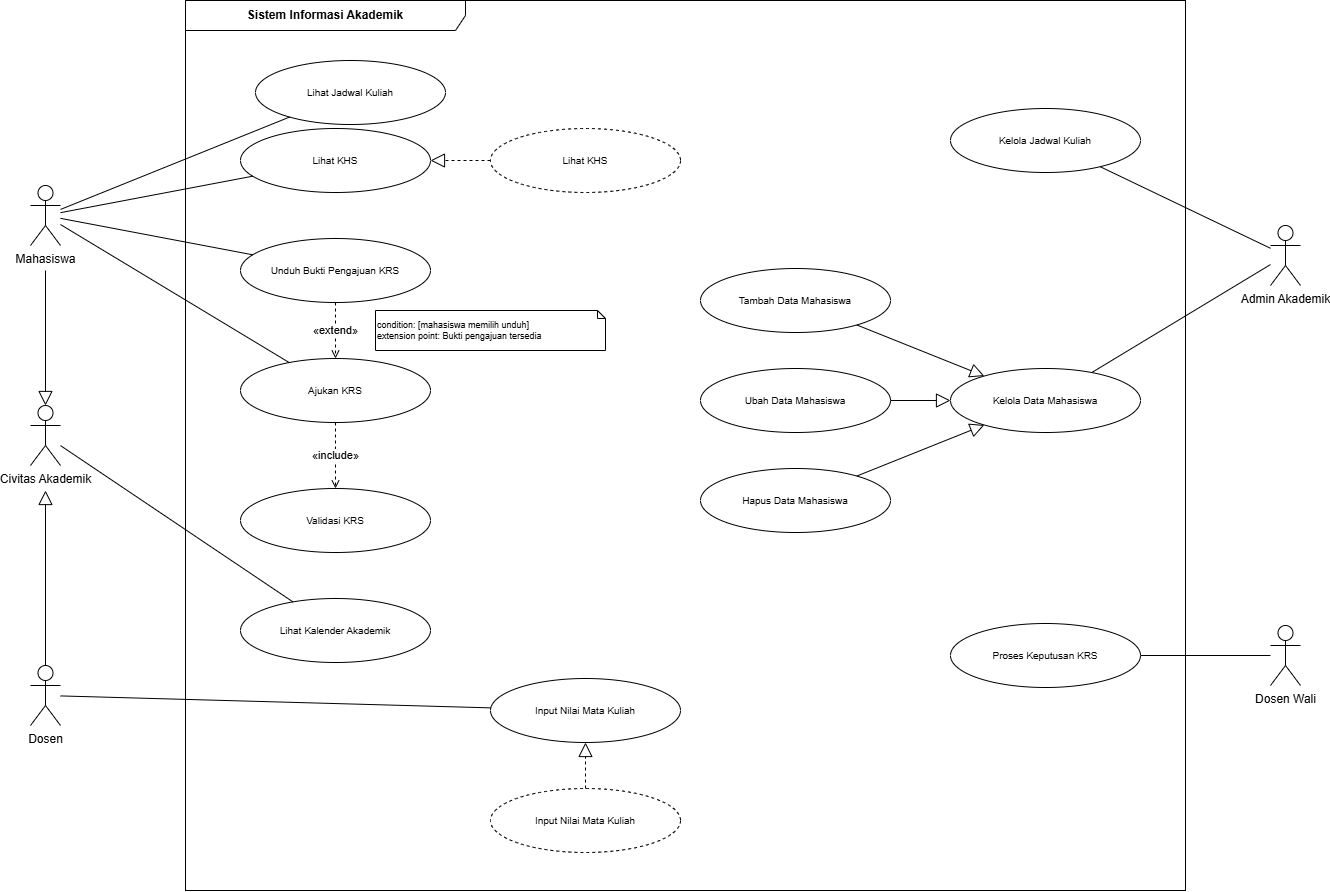

The diagram above was exported from draw.io. Its source (the exported page's mxGraphModel, read from the mxfile embedded in the PNG):
<mxGraphModel dx="1297" dy="1174" grid="1" gridSize="10" guides="1" tooltips="1" connect="1" arrows="1" fold="1" page="1" pageScale="1" pageWidth="1420" pageHeight="940" math="0" shadow="0">
  <root>
    <mxCell id="0" />
    <mxCell id="1" parent="0" />
    <mxCell id="sys" parent="1" style="rounded=0;whiteSpace=wrap;html=1;fillColor=none;verticalAlign=top;fontStyle=1;" value="" vertex="1">
      <mxGeometry height="890" width="1000" x="240" y="30" as="geometry" />
    </mxCell>
    <mxCell id="A_MHS" parent="1" style="shape=umlActor;verticalLabelPosition=bottom;verticalAlign=top;html=1;outlineConnect=0;" value="Mahasiswa" vertex="1">
      <mxGeometry height="60" width="30" x="85" y="215" as="geometry" />
    </mxCell>
    <mxCell id="A_CIV" parent="1" style="shape=umlActor;verticalLabelPosition=bottom;verticalAlign=top;html=1;outlineConnect=0;" value="Civitas Akademik" vertex="1">
      <mxGeometry height="60" width="30" x="85" y="435" as="geometry" />
    </mxCell>
    <mxCell id="A_DSN" parent="1" style="shape=umlActor;verticalLabelPosition=bottom;verticalAlign=top;html=1;outlineConnect=0;" value="Dosen" vertex="1">
      <mxGeometry height="60" width="30" x="85" y="695" as="geometry" />
    </mxCell>
    <mxCell id="A_ADM" parent="1" style="shape=umlActor;verticalLabelPosition=bottom;verticalAlign=top;html=1;outlineConnect=0;" value="Admin Akademik" vertex="1">
      <mxGeometry height="60" width="30" x="1325" y="255" as="geometry" />
    </mxCell>
    <mxCell id="A_WALI" parent="1" style="shape=umlActor;verticalLabelPosition=bottom;verticalAlign=top;html=1;outlineConnect=0;" value="Dosen Wali" vertex="1">
      <mxGeometry height="60" width="30" x="1325" y="655" as="geometry" />
    </mxCell>
    <mxCell id="UC01" parent="1" style="ellipse;whiteSpace=wrap;html=1;fontSize=10;" value="Lihat Jadwal Kuliah" vertex="1">
      <mxGeometry height="64" width="190" x="310" y="90" as="geometry" />
    </mxCell>
    <mxCell id="UC09" parent="1" style="ellipse;whiteSpace=wrap;html=1;fontSize=10;" value="Lihat KHS" vertex="1">
      <mxGeometry height="64" width="190" x="295" y="158" as="geometry" />
    </mxCell>
    <mxCell id="UC05" parent="1" style="ellipse;whiteSpace=wrap;html=1;fontSize=10;" value="Unduh Bukti Pengajuan KRS" vertex="1">
      <mxGeometry height="64" width="190" x="295" y="268" as="geometry" />
    </mxCell>
    <mxCell id="UC03" parent="1" style="ellipse;whiteSpace=wrap;html=1;fontSize=10;" value="Ajukan KRS" vertex="1">
      <mxGeometry height="64" width="190" x="295" y="388" as="geometry" />
    </mxCell>
    <mxCell id="UC04" parent="1" style="ellipse;whiteSpace=wrap;html=1;fontSize=10;" value="Validasi KRS" vertex="1">
      <mxGeometry height="64" width="190" x="295" y="518" as="geometry" />
    </mxCell>
    <mxCell id="UC07" parent="1" style="ellipse;whiteSpace=wrap;html=1;fontSize=10;" value="Lihat Kalender Akademik" vertex="1">
      <mxGeometry height="64" width="190" x="295" y="628" as="geometry" />
    </mxCell>
    <mxCell id="UC08" parent="1" style="ellipse;whiteSpace=wrap;html=1;fontSize=10;" value="Input Nilai Mata Kuliah" vertex="1">
      <mxGeometry height="64" width="190" x="545" y="708" as="geometry" />
    </mxCell>
    <mxCell id="CO02" parent="1" style="ellipse;whiteSpace=wrap;html=1;fontSize=10;dashed=1;" value="Lihat KHS" vertex="1">
      <mxGeometry height="64" width="190" x="545" y="158" as="geometry" />
    </mxCell>
    <mxCell id="CO01" parent="1" style="ellipse;whiteSpace=wrap;html=1;fontSize=10;dashed=1;" value="Input Nilai Mata Kuliah" vertex="1">
      <mxGeometry height="64" width="190" x="545" y="818" as="geometry" />
    </mxCell>
    <mxCell id="UC11" parent="1" style="ellipse;whiteSpace=wrap;html=1;fontSize=10;" value="Tambah Data Mahasiswa" vertex="1">
      <mxGeometry height="64" width="190" x="755" y="298" as="geometry" />
    </mxCell>
    <mxCell id="UC12" parent="1" style="ellipse;whiteSpace=wrap;html=1;fontSize=10;" value="Ubah Data Mahasiswa" vertex="1">
      <mxGeometry height="64" width="190" x="755" y="398" as="geometry" />
    </mxCell>
    <mxCell id="UC13" parent="1" style="ellipse;whiteSpace=wrap;html=1;fontSize=10;" value="Hapus Data Mahasiswa" vertex="1">
      <mxGeometry height="64" width="190" x="755" y="498" as="geometry" />
    </mxCell>
    <mxCell id="UC10" parent="1" style="ellipse;whiteSpace=wrap;html=1;fontSize=10;" value="Kelola Data Mahasiswa" vertex="1">
      <mxGeometry height="64" width="190" x="1005" y="398" as="geometry" />
    </mxCell>
    <mxCell id="UC02" parent="1" style="ellipse;whiteSpace=wrap;html=1;fontSize=10;" value="Kelola Jadwal Kuliah" vertex="1">
      <mxGeometry height="64" width="190" x="1005" y="138" as="geometry" />
    </mxCell>
    <mxCell id="UC06" parent="1" style="ellipse;whiteSpace=wrap;html=1;fontSize=10;" value="Proses Keputusan KRS" vertex="1">
      <mxGeometry height="64" width="190" x="1005" y="653" as="geometry" />
    </mxCell>
    <mxCell id="e1" edge="1" parent="1" source="A_CIV" style="endArrow=none;html=1;" target="UC07" value="">
      <mxGeometry relative="1" as="geometry" />
    </mxCell>
    <mxCell id="e2" edge="1" parent="1" source="A_MHS" style="endArrow=none;html=1;" target="UC01" value="">
      <mxGeometry relative="1" as="geometry" />
    </mxCell>
    <mxCell id="e3" edge="1" parent="1" source="A_MHS" style="endArrow=none;html=1;" target="UC03" value="">
      <mxGeometry relative="1" as="geometry" />
    </mxCell>
    <mxCell id="e4" edge="1" parent="1" source="A_MHS" style="endArrow=none;html=1;" target="UC05" value="">
      <mxGeometry relative="1" as="geometry" />
    </mxCell>
    <mxCell id="e5" edge="1" parent="1" source="A_MHS" style="endArrow=none;html=1;" target="UC09" value="">
      <mxGeometry relative="1" as="geometry" />
    </mxCell>
    <mxCell id="e6" edge="1" parent="1" source="A_DSN" style="endArrow=none;html=1;" target="UC08" value="">
      <mxGeometry relative="1" as="geometry" />
    </mxCell>
    <mxCell id="e7" edge="1" parent="1" style="endArrow=block;endFill=0;endSize=12;html=1;" target="A_CIV" value="">
      <mxGeometry relative="1" as="geometry">
        <mxPoint x="100" y="300" as="sourcePoint" />
      </mxGeometry>
    </mxCell>
    <mxCell id="e8" edge="1" parent="1" source="A_DSN" style="endArrow=block;endFill=0;endSize=12;html=1;" value="">
      <mxGeometry relative="1" as="geometry">
        <mxPoint x="100" y="520" as="targetPoint" />
      </mxGeometry>
    </mxCell>
    <mxCell id="e9" edge="1" parent="1" source="A_ADM" style="endArrow=none;html=1;" target="UC02" value="">
      <mxGeometry relative="1" as="geometry" />
    </mxCell>
    <mxCell id="e10" edge="1" parent="1" source="A_ADM" style="endArrow=none;html=1;" target="UC10" value="">
      <mxGeometry relative="1" as="geometry" />
    </mxCell>
    <mxCell id="e11" edge="1" parent="1" source="A_WALI" style="endArrow=none;html=1;" target="UC06" value="">
      <mxGeometry relative="1" as="geometry" />
    </mxCell>
    <mxCell id="e12" edge="1" parent="1" source="UC03" style="endArrow=open;endFill=0;dashed=1;html=1;" target="UC04" value="«include»">
      <mxGeometry relative="1" as="geometry" />
    </mxCell>
    <mxCell id="e13" edge="1" parent="1" source="UC05" style="endArrow=open;endFill=0;dashed=1;html=1;" target="UC03" value="«extend»">
      <mxGeometry relative="1" as="geometry" />
    </mxCell>
    <mxCell id="e14" edge="1" parent="1" source="UC11" style="endArrow=block;endFill=0;endSize=12;html=1;" target="UC10" value="">
      <mxGeometry relative="1" as="geometry" />
    </mxCell>
    <mxCell id="e15" edge="1" parent="1" source="UC12" style="endArrow=block;endFill=0;endSize=12;html=1;" target="UC10" value="">
      <mxGeometry relative="1" as="geometry" />
    </mxCell>
    <mxCell id="e16" edge="1" parent="1" source="UC13" style="endArrow=block;endFill=0;endSize=12;html=1;" target="UC10" value="">
      <mxGeometry relative="1" as="geometry" />
    </mxCell>
    <mxCell id="e17" edge="1" parent="1" source="CO01" style="endArrow=block;endFill=0;endSize=12;dashed=1;html=1;" target="UC08" value="">
      <mxGeometry relative="1" as="geometry" />
    </mxCell>
    <mxCell id="e18" edge="1" parent="1" source="CO02" style="endArrow=block;endFill=0;endSize=12;dashed=1;html=1;" target="UC09" value="">
      <mxGeometry relative="1" as="geometry" />
    </mxCell>
    <mxCell id="note" parent="1" style="shape=note;size=8;whiteSpace=wrap;html=1;fontSize=9;align=left;" value="condition: [mahasiswa memilih unduh]&#10;extension point: Bukti pengajuan tersedia" vertex="1">
      <mxGeometry height="40" width="230" x="430" y="340" as="geometry" />
    </mxCell>
    <mxCell id="LE6I-98IWw8qYj-3Tn4T-22" parent="1" style="shape=umlFrame;whiteSpace=wrap;html=1;pointerEvents=0;recursiveResize=0;container=1;collapsible=0;width=280;height=30;" value="&lt;span style=&quot;color: rgb(0, 0, 0); font-weight: 700;&quot;&gt;Sistem Informasi Akademik&lt;/span&gt;" vertex="1">
      <mxGeometry height="890" width="1000" x="240" y="30" as="geometry" />
    </mxCell>
  </root>
</mxGraphModel>